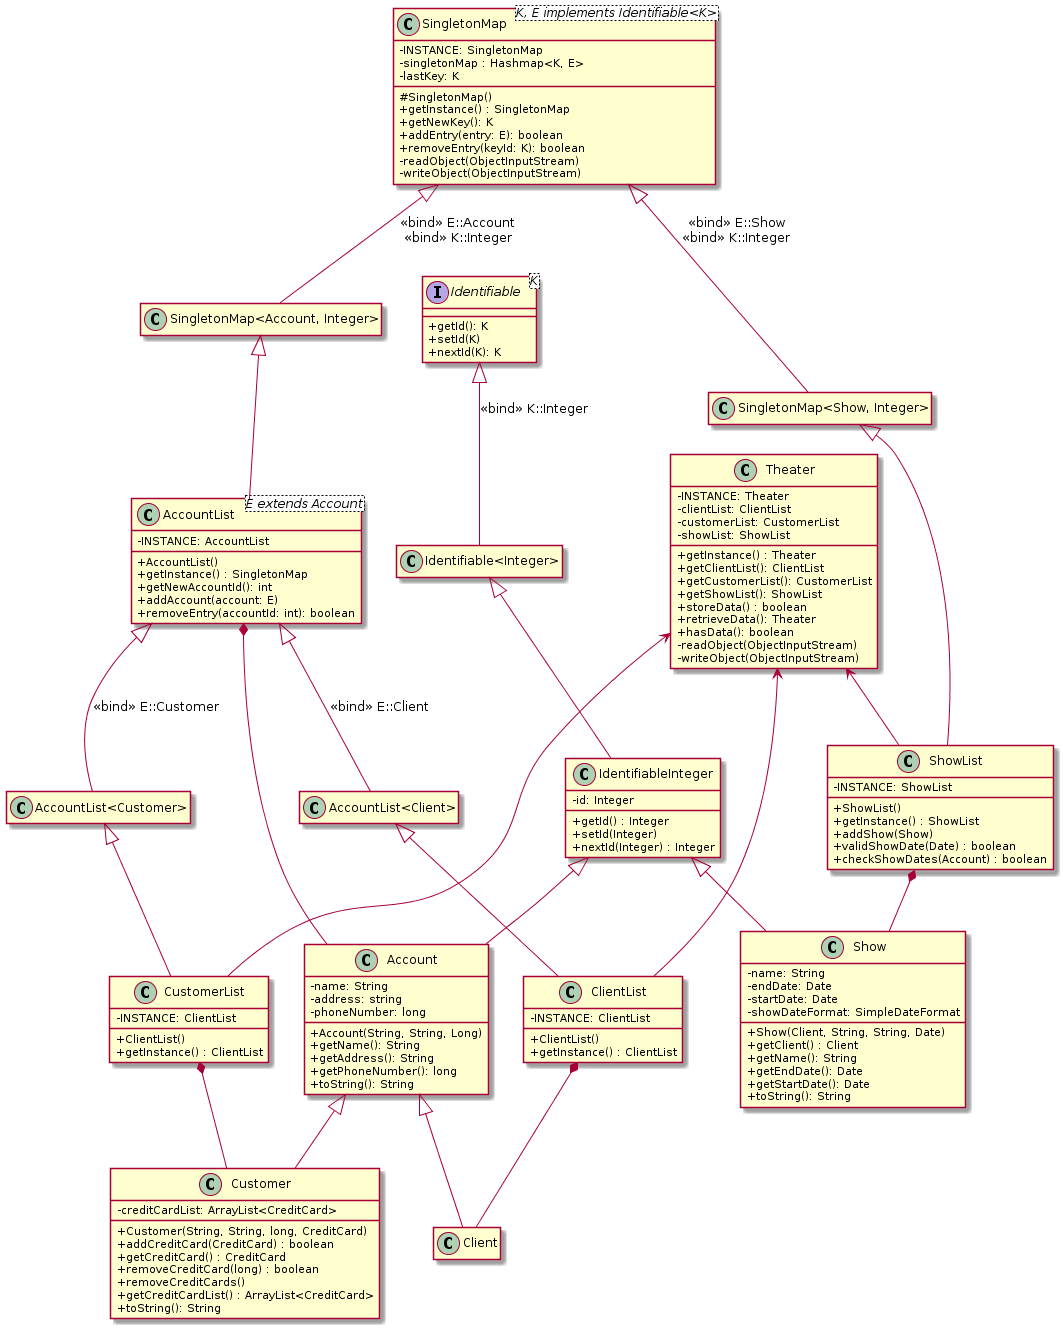

The diagram above was rendered by PlantUML. Its source (embedded in the PNG):
@startuml
skinparam classAttributeIconSize 0
hide empty members

class SingletonMap<K, E implements Identifiable<K>> {
    -INSTANCE: SingletonMap
    -singletonMap : Hashmap<K, E>
    -lastKey: K
    #SingletonMap()
    +getInstance() : SingletonMap
    +getNewKey(): K
    +addEntry(entry: E): boolean
    +removeEntry(keyId: K): boolean
    -readObject(ObjectInputStream)
    -writeObject(ObjectInputStream)
}

class AccountList<E extends Account> {
    -INSTANCE: AccountList
    +AccountList()
    +getInstance() : SingletonMap
    +getNewAccountId(): int
    +addAccount(account: E)
    +removeEntry(accountId: int): boolean
}

class ClientList {
    -INSTANCE: ClientList
    +ClientList()
    +getInstance() : ClientList
}

class CustomerList {
    -INSTANCE: ClientList
    +ClientList()
    +getInstance() : ClientList
}

class ShowList {
    -INSTANCE: ShowList
    +ShowList()
    +getInstance() : ShowList
    +addShow(Show)
    +validShowDate(Date) : boolean
    +checkShowDates(Account) : boolean

}

interface Identifiable<K> {
    +getId(): K
    +setId(K)
    +nextId(K): K
}

class IdentifiableInteger {
    -id: Integer
    +getId() : Integer
    +setId(Integer)
    +nextId(Integer) : Integer
     
}

class Account {
    -name: String
    -address: string
    -phoneNumber: long
    +Account(String, String, Long)
    +getName(): String
    +getAddress(): String
    +getPhoneNumber(): long
    +toString(): String
}

class Customer {
    -creditCardList: ArrayList<CreditCard>
    +Customer(String, String, long, CreditCard)
    +addCreditCard(CreditCard) : boolean
    +getCreditCard() : CreditCard
    +removeCreditCard(long) : boolean
    +removeCreditCards()
    +getCreditCardList() : ArrayList<CreditCard>
    +toString(): String
}

class Show {
    -name: String
    -endDate: Date
    -startDate: Date
    -showDateFormat: SimpleDateFormat
    +Show(Client, String, String, Date)
    +getClient() : Client
    +getName(): String
    +getEndDate(): Date
    +getStartDate(): Date
    +toString(): String
}

class Theater {
    -INSTANCE: Theater
    -clientList: ClientList
    -customerList: CustomerList
    -showList: ShowList
    +getInstance() : Theater
    +getClientList(): ClientList
    +getCustomerList(): CustomerList
    +getShowList(): ShowList
    +storeData() : boolean
    +retrieveData(): Theater
    +hasData(): boolean
    -readObject(ObjectInputStream)
    -writeObject(ObjectInputStream)
}

Theater <-- "ClientList"
Theater <-- "CustomerList"
Theater <-- "ShowList"

"Identifiable" <|-- "Identifiable<Integer>" : "«bind» K::Integer"
"Identifiable<Integer>" <|-- "IdentifiableInteger"
SingletonMap <|-- "SingletonMap<Account, Integer>" : "«bind» E::Account\n«bind» K::Integer"
SingletonMap <|-- "SingletonMap<Show, Integer>" : "«bind» E::Show\n«bind» K::Integer"
"SingletonMap<Account, Integer>" <|-- AccountList
"SingletonMap<Show, Integer>" <|-- ShowList
AccountList <|-- "AccountList<Client>" : "«bind» E::Client"
AccountList <|-- "AccountList<Customer>" : "«bind» E::Customer"
"AccountList<Client>" <|-- ClientList
"AccountList<Customer>" <|-- CustomerList

IdentifiableInteger <|-- Account
IdentifiableInteger <|-- Show

Account <|-- Client
Account <|-- Customer

AccountList *-- Account
ClientList *-- Client
CustomerList *-- Customer
ShowList *-- Show
@enduml